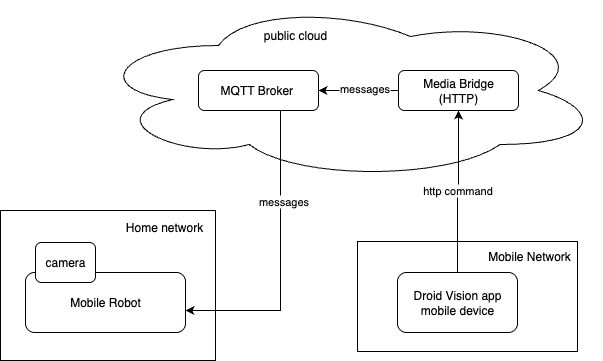

The diagram above was exported from draw.io. Its source (the exported page's mxGraphModel, read from the mxfile embedded in the PNG):
<mxGraphModel dx="1106" dy="803" grid="1" gridSize="10" guides="1" tooltips="1" connect="1" arrows="1" fold="1" page="1" pageScale="1" pageWidth="850" pageHeight="1100" math="0" shadow="0">
  <root>
    <mxCell id="0" />
    <mxCell id="1" parent="0" />
    <mxCell id="XBAWkkP20KPXsglKVL2B-16" value="" style="ellipse;shape=cloud;whiteSpace=wrap;html=1;" parent="1" vertex="1">
      <mxGeometry x="190" width="512" height="180" as="geometry" />
    </mxCell>
    <mxCell id="XBAWkkP20KPXsglKVL2B-1" value="" style="rounded=0;whiteSpace=wrap;html=1;" parent="1" vertex="1">
      <mxGeometry x="457" y="241" width="220" height="110" as="geometry" />
    </mxCell>
    <mxCell id="XBAWkkP20KPXsglKVL2B-2" value="" style="rounded=0;whiteSpace=wrap;html=1;" parent="1" vertex="1">
      <mxGeometry x="100" y="210" width="215" height="150" as="geometry" />
    </mxCell>
    <mxCell id="XBAWkkP20KPXsglKVL2B-3" value="Mobile Robot" style="rounded=1;whiteSpace=wrap;html=1;" parent="1" vertex="1">
      <mxGeometry x="125" y="272" width="160" height="60" as="geometry" />
    </mxCell>
    <mxCell id="XBAWkkP20KPXsglKVL2B-4" value="camera" style="rounded=1;whiteSpace=wrap;html=1;" parent="1" vertex="1">
      <mxGeometry x="135" y="242" width="60" height="40" as="geometry" />
    </mxCell>
    <mxCell id="XBAWkkP20KPXsglKVL2B-5" value="public cloud" style="text;html=1;align=center;verticalAlign=middle;whiteSpace=wrap;rounded=0;" parent="1" vertex="1">
      <mxGeometry x="355" y="20" width="80" height="30" as="geometry" />
    </mxCell>
    <mxCell id="XBAWkkP20KPXsglKVL2B-6" style="edgeStyle=orthogonalEdgeStyle;rounded=0;orthogonalLoop=1;jettySize=auto;html=1;" parent="1" source="XBAWkkP20KPXsglKVL2B-9" target="XBAWkkP20KPXsglKVL2B-3" edge="1">
      <mxGeometry relative="1" as="geometry">
        <Array as="points">
          <mxPoint x="380" y="310" />
        </Array>
      </mxGeometry>
    </mxCell>
    <mxCell id="XBAWkkP20KPXsglKVL2B-7" value="messages" style="edgeLabel;html=1;align=center;verticalAlign=middle;resizable=0;points=[];" parent="XBAWkkP20KPXsglKVL2B-6" vertex="1" connectable="0">
      <mxGeometry x="-0.5286" y="-2" relative="1" as="geometry">
        <mxPoint x="4" y="20" as="offset" />
      </mxGeometry>
    </mxCell>
    <mxCell id="XBAWkkP20KPXsglKVL2B-9" value="MQTT Broker&amp;nbsp;" style="rounded=1;whiteSpace=wrap;html=1;" parent="1" vertex="1">
      <mxGeometry x="298" y="70" width="120" height="40" as="geometry" />
    </mxCell>
    <mxCell id="XBAWkkP20KPXsglKVL2B-20" style="edgeStyle=orthogonalEdgeStyle;rounded=0;orthogonalLoop=1;jettySize=auto;html=1;" parent="1" source="XBAWkkP20KPXsglKVL2B-10" target="XBAWkkP20KPXsglKVL2B-18" edge="1">
      <mxGeometry relative="1" as="geometry" />
    </mxCell>
    <mxCell id="XBAWkkP20KPXsglKVL2B-21" value="http command" style="edgeLabel;html=1;align=center;verticalAlign=middle;resizable=0;points=[];" parent="XBAWkkP20KPXsglKVL2B-20" vertex="1" connectable="0">
      <mxGeometry x="0.0247" y="2" relative="1" as="geometry">
        <mxPoint as="offset" />
      </mxGeometry>
    </mxCell>
    <mxCell id="XBAWkkP20KPXsglKVL2B-10" value="Droid Vision app mobile device" style="rounded=1;whiteSpace=wrap;html=1;" parent="1" vertex="1">
      <mxGeometry x="497" y="272" width="120" height="60" as="geometry" />
    </mxCell>
    <mxCell id="XBAWkkP20KPXsglKVL2B-11" value="Home network" style="text;html=1;align=center;verticalAlign=middle;whiteSpace=wrap;rounded=0;" parent="1" vertex="1">
      <mxGeometry x="219" y="212" width="90" height="30" as="geometry" />
    </mxCell>
    <mxCell id="XBAWkkP20KPXsglKVL2B-12" value="Mobile Network" style="text;html=1;align=center;verticalAlign=middle;whiteSpace=wrap;rounded=0;" parent="1" vertex="1">
      <mxGeometry x="584" y="241" width="90" height="30" as="geometry" />
    </mxCell>
    <mxCell id="XBAWkkP20KPXsglKVL2B-19" value="" style="edgeStyle=orthogonalEdgeStyle;rounded=0;orthogonalLoop=1;jettySize=auto;html=1;" parent="1" source="XBAWkkP20KPXsglKVL2B-18" target="XBAWkkP20KPXsglKVL2B-9" edge="1">
      <mxGeometry relative="1" as="geometry" />
    </mxCell>
    <mxCell id="XBAWkkP20KPXsglKVL2B-22" value="messages" style="edgeLabel;html=1;align=center;verticalAlign=middle;resizable=0;points=[];" parent="XBAWkkP20KPXsglKVL2B-19" vertex="1" connectable="0">
      <mxGeometry x="-0.12" y="-3" relative="1" as="geometry">
        <mxPoint as="offset" />
      </mxGeometry>
    </mxCell>
    <mxCell id="XBAWkkP20KPXsglKVL2B-18" value="Media Bridge&lt;br&gt;(HTTP)" style="rounded=1;whiteSpace=wrap;html=1;" parent="1" vertex="1">
      <mxGeometry x="498" y="70" width="120" height="40" as="geometry" />
    </mxCell>
  </root>
</mxGraphModel>